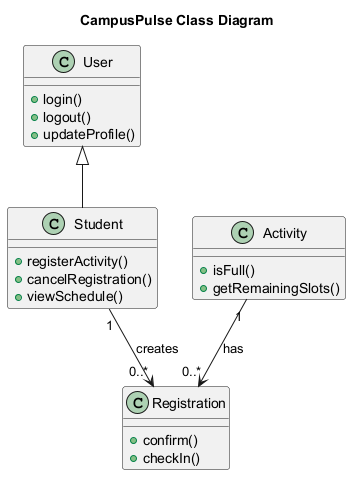

The diagram above was rendered by PlantUML. Its source (embedded in the PNG):
@startuml
skinparam backgroundColor transparent
title CampusPulse Class Diagram
class "User" as User {
  +login()
  +logout()
  +updateProfile()
}
class "Student" as Student {
  +registerActivity()
  +cancelRegistration()
  +viewSchedule()
}
class "Activity" as Activity {
  +isFull()
  +getRemainingSlots()
}
class "Registration" as Registration {
  +confirm()
  +checkIn()
}
User <|-- Student
Student "1" --> "0..*" Registration : creates
Activity "1" --> "0..*" Registration : has
@enduml